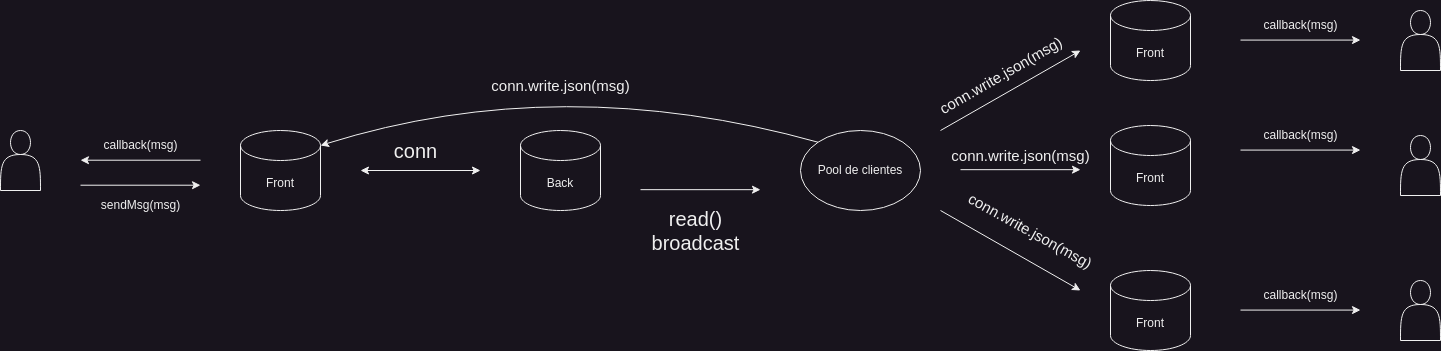

The diagram above was exported from draw.io. Its source (the exported page's mxGraphModel, read from the mxfile embedded in the PNG):
<mxGraphModel dx="1687" dy="989" grid="0" gridSize="10" guides="1" tooltips="1" connect="1" arrows="1" fold="1" page="0" pageScale="1" pageWidth="850" pageHeight="1100" math="0" shadow="0">
  <root>
    <mxCell id="0" />
    <mxCell id="1" parent="0" />
    <mxCell id="vquu5BWymVUJJ8W6CbrB-12" value="" style="shape=actor;whiteSpace=wrap;html=1;" vertex="1" parent="1">
      <mxGeometry x="320" y="180" width="40" height="60" as="geometry" />
    </mxCell>
    <mxCell id="vquu5BWymVUJJ8W6CbrB-21" value="Front" style="shape=cylinder3;whiteSpace=wrap;html=1;boundedLbl=1;backgroundOutline=1;size=15;" vertex="1" parent="1">
      <mxGeometry x="560" y="180" width="80" height="80" as="geometry" />
    </mxCell>
    <mxCell id="vquu5BWymVUJJ8W6CbrB-22" value="" style="endArrow=classic;html=1;rounded=0;" edge="1" parent="1">
      <mxGeometry width="50" height="50" relative="1" as="geometry">
        <mxPoint x="400" y="234.71" as="sourcePoint" />
        <mxPoint x="520" y="234.71" as="targetPoint" />
      </mxGeometry>
    </mxCell>
    <mxCell id="vquu5BWymVUJJ8W6CbrB-25" value="Back" style="shape=cylinder3;whiteSpace=wrap;html=1;boundedLbl=1;backgroundOutline=1;size=15;" vertex="1" parent="1">
      <mxGeometry x="840" y="180" width="80" height="80" as="geometry" />
    </mxCell>
    <mxCell id="vquu5BWymVUJJ8W6CbrB-26" value="" style="endArrow=classic;html=1;rounded=0;startArrow=classic;startFill=1;" edge="1" parent="1">
      <mxGeometry width="50" height="50" relative="1" as="geometry">
        <mxPoint x="680" y="220" as="sourcePoint" />
        <mxPoint x="800" y="220" as="targetPoint" />
      </mxGeometry>
    </mxCell>
    <mxCell id="vquu5BWymVUJJ8W6CbrB-27" value="&lt;font style=&quot;font-size: 20px;&quot;&gt;conn&lt;/font&gt;" style="text;html=1;align=center;verticalAlign=middle;resizable=0;points=[];autosize=1;strokeColor=none;fillColor=none;" vertex="1" parent="1">
      <mxGeometry x="700" y="180" width="70" height="40" as="geometry" />
    </mxCell>
    <mxCell id="vquu5BWymVUJJ8W6CbrB-29" value="" style="endArrow=classic;html=1;rounded=0;" edge="1" parent="1">
      <mxGeometry width="50" height="50" relative="1" as="geometry">
        <mxPoint x="520" y="209.71" as="sourcePoint" />
        <mxPoint x="400" y="209.71" as="targetPoint" />
      </mxGeometry>
    </mxCell>
    <mxCell id="vquu5BWymVUJJ8W6CbrB-30" value="callback(msg)" style="text;html=1;align=center;verticalAlign=middle;resizable=0;points=[];autosize=1;strokeColor=none;fillColor=none;" vertex="1" parent="1">
      <mxGeometry x="410" y="180" width="100" height="30" as="geometry" />
    </mxCell>
    <mxCell id="vquu5BWymVUJJ8W6CbrB-31" value="sendMsg(msg)" style="text;html=1;align=center;verticalAlign=middle;resizable=0;points=[];autosize=1;strokeColor=none;fillColor=none;" vertex="1" parent="1">
      <mxGeometry x="410" y="240" width="100" height="30" as="geometry" />
    </mxCell>
    <mxCell id="vquu5BWymVUJJ8W6CbrB-32" value="" style="shape=actor;whiteSpace=wrap;html=1;" vertex="1" parent="1">
      <mxGeometry x="1720" y="185" width="40" height="60" as="geometry" />
    </mxCell>
    <mxCell id="vquu5BWymVUJJ8W6CbrB-33" value="" style="shape=actor;whiteSpace=wrap;html=1;" vertex="1" parent="1">
      <mxGeometry x="1720" y="60" width="40" height="60" as="geometry" />
    </mxCell>
    <mxCell id="vquu5BWymVUJJ8W6CbrB-34" value="" style="shape=actor;whiteSpace=wrap;html=1;" vertex="1" parent="1">
      <mxGeometry x="1720" y="330" width="40" height="60" as="geometry" />
    </mxCell>
    <mxCell id="vquu5BWymVUJJ8W6CbrB-35" value="Pool de clientes" style="ellipse;whiteSpace=wrap;html=1;" vertex="1" parent="1">
      <mxGeometry x="1120" y="180" width="120" height="80" as="geometry" />
    </mxCell>
    <mxCell id="vquu5BWymVUJJ8W6CbrB-36" value="" style="endArrow=classic;html=1;rounded=0;startArrow=none;startFill=0;" edge="1" parent="1">
      <mxGeometry width="50" height="50" relative="1" as="geometry">
        <mxPoint x="960" y="239.17000000000002" as="sourcePoint" />
        <mxPoint x="1080" y="239.17000000000002" as="targetPoint" />
      </mxGeometry>
    </mxCell>
    <mxCell id="vquu5BWymVUJJ8W6CbrB-37" value="&lt;span style=&quot;font-size: 20px;&quot;&gt;read()&lt;/span&gt;&lt;div&gt;&lt;span style=&quot;font-size: 20px;&quot;&gt;broadcast&lt;/span&gt;&lt;/div&gt;" style="text;html=1;align=center;verticalAlign=middle;resizable=0;points=[];autosize=1;strokeColor=none;fillColor=none;" vertex="1" parent="1">
      <mxGeometry x="960" y="250" width="110" height="60" as="geometry" />
    </mxCell>
    <mxCell id="vquu5BWymVUJJ8W6CbrB-38" value="" style="endArrow=classic;html=1;rounded=0;startArrow=none;startFill=0;" edge="1" parent="1">
      <mxGeometry width="50" height="50" relative="1" as="geometry">
        <mxPoint x="1280" y="219.17" as="sourcePoint" />
        <mxPoint x="1400" y="219.17" as="targetPoint" />
      </mxGeometry>
    </mxCell>
    <mxCell id="vquu5BWymVUJJ8W6CbrB-39" value="" style="endArrow=classic;html=1;rounded=0;startArrow=none;startFill=0;" edge="1" parent="1">
      <mxGeometry width="50" height="50" relative="1" as="geometry">
        <mxPoint x="1260" y="260" as="sourcePoint" />
        <mxPoint x="1400" y="340" as="targetPoint" />
      </mxGeometry>
    </mxCell>
    <mxCell id="vquu5BWymVUJJ8W6CbrB-40" value="" style="endArrow=classic;html=1;rounded=0;startArrow=none;startFill=0;" edge="1" parent="1">
      <mxGeometry width="50" height="50" relative="1" as="geometry">
        <mxPoint x="1260" y="180" as="sourcePoint" />
        <mxPoint x="1400" y="100" as="targetPoint" />
      </mxGeometry>
    </mxCell>
    <mxCell id="vquu5BWymVUJJ8W6CbrB-41" value="" style="endArrow=classic;html=1;rounded=0;startArrow=none;startFill=0;exitX=0;exitY=0;exitDx=0;exitDy=0;entryX=1;entryY=0;entryDx=0;entryDy=15;entryPerimeter=0;curved=1;" edge="1" parent="1" source="vquu5BWymVUJJ8W6CbrB-35" target="vquu5BWymVUJJ8W6CbrB-21">
      <mxGeometry width="50" height="50" relative="1" as="geometry">
        <mxPoint x="1170" y="179.59" as="sourcePoint" />
        <mxPoint x="1050" y="179.17000000000002" as="targetPoint" />
        <Array as="points">
          <mxPoint x="880" y="120" />
        </Array>
      </mxGeometry>
    </mxCell>
    <mxCell id="vquu5BWymVUJJ8W6CbrB-42" value="&lt;font style=&quot;font-size: 15px;&quot;&gt;conn.write.json(msg)&lt;/font&gt;" style="text;html=1;align=center;verticalAlign=middle;resizable=0;points=[];autosize=1;strokeColor=none;fillColor=none;" vertex="1" parent="1">
      <mxGeometry x="800" y="120" width="160" height="30" as="geometry" />
    </mxCell>
    <mxCell id="vquu5BWymVUJJ8W6CbrB-43" value="&lt;font style=&quot;font-size: 15px;&quot;&gt;conn.write.json(msg)&lt;/font&gt;" style="text;html=1;align=center;verticalAlign=middle;resizable=0;points=[];autosize=1;strokeColor=none;fillColor=none;rotation=-30;" vertex="1" parent="1">
      <mxGeometry x="1240" y="110" width="160" height="30" as="geometry" />
    </mxCell>
    <mxCell id="vquu5BWymVUJJ8W6CbrB-44" value="&lt;font style=&quot;font-size: 15px;&quot;&gt;conn.write.json(msg)&lt;/font&gt;" style="text;html=1;align=center;verticalAlign=middle;resizable=0;points=[];autosize=1;strokeColor=none;fillColor=none;rotation=29;" vertex="1" parent="1">
      <mxGeometry x="1270" y="265" width="160" height="30" as="geometry" />
    </mxCell>
    <mxCell id="vquu5BWymVUJJ8W6CbrB-45" value="&lt;font style=&quot;font-size: 15px;&quot;&gt;conn.write.json(msg)&lt;/font&gt;" style="text;html=1;align=center;verticalAlign=middle;resizable=0;points=[];autosize=1;strokeColor=none;fillColor=none;rotation=0;" vertex="1" parent="1">
      <mxGeometry x="1260" y="190" width="160" height="30" as="geometry" />
    </mxCell>
    <mxCell id="vquu5BWymVUJJ8W6CbrB-46" value="Front" style="shape=cylinder3;whiteSpace=wrap;html=1;boundedLbl=1;backgroundOutline=1;size=15;" vertex="1" parent="1">
      <mxGeometry x="1430" y="50" width="80" height="80" as="geometry" />
    </mxCell>
    <mxCell id="vquu5BWymVUJJ8W6CbrB-47" value="Front" style="shape=cylinder3;whiteSpace=wrap;html=1;boundedLbl=1;backgroundOutline=1;size=15;" vertex="1" parent="1">
      <mxGeometry x="1430" y="175" width="80" height="80" as="geometry" />
    </mxCell>
    <mxCell id="vquu5BWymVUJJ8W6CbrB-48" value="Front" style="shape=cylinder3;whiteSpace=wrap;html=1;boundedLbl=1;backgroundOutline=1;size=15;" vertex="1" parent="1">
      <mxGeometry x="1430" y="320" width="80" height="80" as="geometry" />
    </mxCell>
    <mxCell id="vquu5BWymVUJJ8W6CbrB-50" value="" style="endArrow=classic;html=1;rounded=0;" edge="1" parent="1">
      <mxGeometry width="50" height="50" relative="1" as="geometry">
        <mxPoint x="1560" y="89.58" as="sourcePoint" />
        <mxPoint x="1680" y="89.58" as="targetPoint" />
      </mxGeometry>
    </mxCell>
    <mxCell id="vquu5BWymVUJJ8W6CbrB-51" value="callback(msg)" style="text;html=1;align=center;verticalAlign=middle;resizable=0;points=[];autosize=1;strokeColor=none;fillColor=none;" vertex="1" parent="1">
      <mxGeometry x="1570" y="59.999999999999986" width="100" height="30" as="geometry" />
    </mxCell>
    <mxCell id="vquu5BWymVUJJ8W6CbrB-52" value="" style="endArrow=classic;html=1;rounded=0;" edge="1" parent="1">
      <mxGeometry width="50" height="50" relative="1" as="geometry">
        <mxPoint x="1560" y="199.57999999999998" as="sourcePoint" />
        <mxPoint x="1680" y="199.57999999999998" as="targetPoint" />
      </mxGeometry>
    </mxCell>
    <mxCell id="vquu5BWymVUJJ8W6CbrB-53" value="callback(msg)" style="text;html=1;align=center;verticalAlign=middle;resizable=0;points=[];autosize=1;strokeColor=none;fillColor=none;" vertex="1" parent="1">
      <mxGeometry x="1570" y="170" width="100" height="30" as="geometry" />
    </mxCell>
    <mxCell id="vquu5BWymVUJJ8W6CbrB-54" value="" style="endArrow=classic;html=1;rounded=0;" edge="1" parent="1">
      <mxGeometry width="50" height="50" relative="1" as="geometry">
        <mxPoint x="1560" y="359.58" as="sourcePoint" />
        <mxPoint x="1680" y="359.58" as="targetPoint" />
      </mxGeometry>
    </mxCell>
    <mxCell id="vquu5BWymVUJJ8W6CbrB-55" value="callback(msg)" style="text;html=1;align=center;verticalAlign=middle;resizable=0;points=[];autosize=1;strokeColor=none;fillColor=none;" vertex="1" parent="1">
      <mxGeometry x="1570" y="330" width="100" height="30" as="geometry" />
    </mxCell>
  </root>
</mxGraphModel>